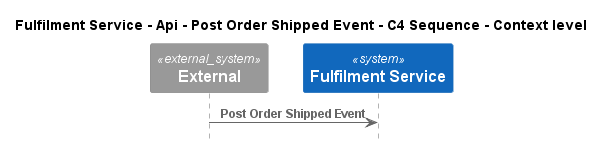

The diagram above was rendered by PlantUML. Its source (embedded in the PNG):
@startuml
!pragma layout smetana
!include ..\..\..\..\..\..\.c4s\C4_Sequence.puml

title Fulfilment Service - Api - Post Order Shipped Event - C4 Sequence - Context level

System_Ext(C4InterFlow.SoftwareSystems.ExternalSystem, "External", "")
System(ECommercePlatform.SoftwareSystems.FulfilmentService, "Fulfilment Service", "")

Rel(C4InterFlow.SoftwareSystems.ExternalSystem, ECommercePlatform.SoftwareSystems.FulfilmentService, "Post Order Shipped Event")


@enduml